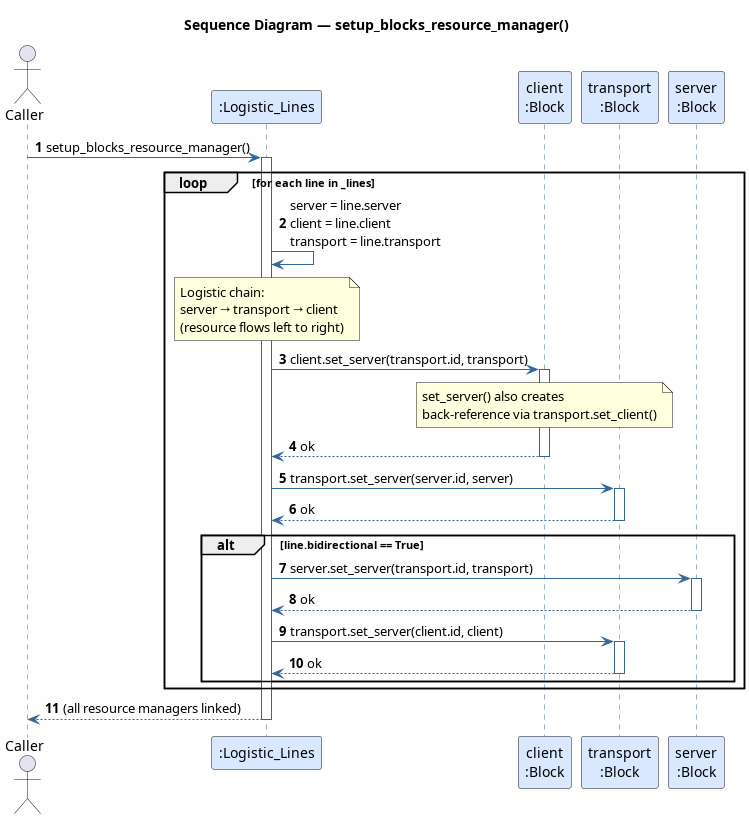

The diagram above was rendered by PlantUML. Its source (embedded in the PNG):
@startuml setup_blocks_resource_manager
title Sequence Diagram — setup_blocks_resource_manager()

skinparam SequenceArrowColor #336699
skinparam SequenceLifeLineBorderColor #336699
skinparam SequenceParticipantBackgroundColor #D9E8FF
skinparam backgroundColor #FEFEFE
autonumber

actor Caller
participant ":Logistic_Lines" as LL
participant "client\n:Block" as CLI
participant "transport\n:Block" as TRN
participant "server\n:Block" as SRV

Caller -> LL: setup_blocks_resource_manager()
activate LL

loop for each line in _lines
    LL -> LL: server = line.server\nclient = line.client\ntransport = line.transport

    note over LL
      Logistic chain:
      server → transport → client
      (resource flows left to right)
    end note

    LL -> CLI: client.set_server(transport.id, transport)
    activate CLI
    note over CLI
      set_server() also creates
      back-reference via transport.set_client()
    end note
    CLI --> LL: ok
    deactivate CLI

    LL -> TRN: transport.set_server(server.id, server)
    activate TRN
    TRN --> LL: ok
    deactivate TRN

    alt line.bidirectional == True
        LL -> SRV: server.set_server(transport.id, transport)
        activate SRV
        SRV --> LL: ok
        deactivate SRV

        LL -> TRN: transport.set_server(client.id, client)
        activate TRN
        TRN --> LL: ok
        deactivate TRN
    end
end

Caller <-- LL: (all resource managers linked)
deactivate LL

@enduml